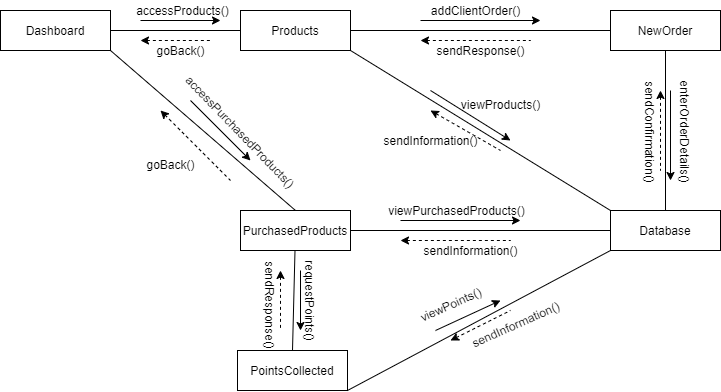

The diagram above was exported from draw.io. Its source (the exported page's mxGraphModel, read from the mxfile embedded in the PNG):
<mxGraphModel dx="868" dy="401" grid="1" gridSize="10" guides="1" tooltips="1" connect="1" arrows="1" fold="1" page="1" pageScale="1" pageWidth="850" pageHeight="1100" math="0" shadow="0">
  <root>
    <mxCell id="0" />
    <mxCell id="1" parent="0" />
    <mxCell id="V7QsllH-Ep1jX-tvXVPk-1" value="Dashboard" style="rounded=0;whiteSpace=wrap;html=1;" parent="1" vertex="1">
      <mxGeometry x="100" y="80" width="110" height="40" as="geometry" />
    </mxCell>
    <mxCell id="V7QsllH-Ep1jX-tvXVPk-3" value="Products" style="rounded=0;whiteSpace=wrap;html=1;" parent="1" vertex="1">
      <mxGeometry x="340" y="80" width="110" height="40" as="geometry" />
    </mxCell>
    <mxCell id="V7QsllH-Ep1jX-tvXVPk-4" value="NewOrder" style="rounded=0;whiteSpace=wrap;html=1;" parent="1" vertex="1">
      <mxGeometry x="710" y="80" width="110" height="40" as="geometry" />
    </mxCell>
    <mxCell id="V7QsllH-Ep1jX-tvXVPk-5" value="PurchasedProducts" style="rounded=0;whiteSpace=wrap;html=1;" parent="1" vertex="1">
      <mxGeometry x="340" y="280" width="110" height="40" as="geometry" />
    </mxCell>
    <mxCell id="V7QsllH-Ep1jX-tvXVPk-6" value="Database" style="rounded=0;whiteSpace=wrap;html=1;" parent="1" vertex="1">
      <mxGeometry x="710" y="280" width="110" height="40" as="geometry" />
    </mxCell>
    <mxCell id="V7QsllH-Ep1jX-tvXVPk-7" value="" style="endArrow=none;html=1;exitX=1;exitY=0.5;exitDx=0;exitDy=0;entryX=0;entryY=0.5;entryDx=0;entryDy=0;" parent="1" source="V7QsllH-Ep1jX-tvXVPk-1" target="V7QsllH-Ep1jX-tvXVPk-3" edge="1">
      <mxGeometry width="50" height="50" relative="1" as="geometry">
        <mxPoint x="400" y="260" as="sourcePoint" />
        <mxPoint x="450" y="210" as="targetPoint" />
      </mxGeometry>
    </mxCell>
    <mxCell id="V7QsllH-Ep1jX-tvXVPk-8" value="" style="endArrow=none;html=1;exitX=0.5;exitY=0;exitDx=0;exitDy=0;entryX=0.5;entryY=1;entryDx=0;entryDy=0;" parent="1" source="V7QsllH-Ep1jX-tvXVPk-6" target="V7QsllH-Ep1jX-tvXVPk-4" edge="1">
      <mxGeometry width="50" height="50" relative="1" as="geometry">
        <mxPoint x="400" y="260" as="sourcePoint" />
        <mxPoint x="450" y="210" as="targetPoint" />
      </mxGeometry>
    </mxCell>
    <mxCell id="V7QsllH-Ep1jX-tvXVPk-9" value="" style="endArrow=none;html=1;entryX=1;entryY=1;entryDx=0;entryDy=0;exitX=0.5;exitY=0;exitDx=0;exitDy=0;" parent="1" source="V7QsllH-Ep1jX-tvXVPk-5" target="V7QsllH-Ep1jX-tvXVPk-1" edge="1">
      <mxGeometry width="50" height="50" relative="1" as="geometry">
        <mxPoint x="400" y="260" as="sourcePoint" />
        <mxPoint x="450" y="210" as="targetPoint" />
      </mxGeometry>
    </mxCell>
    <mxCell id="V7QsllH-Ep1jX-tvXVPk-10" value="" style="endArrow=none;html=1;entryX=0;entryY=0;entryDx=0;entryDy=0;exitX=1;exitY=1;exitDx=0;exitDy=0;" parent="1" source="V7QsllH-Ep1jX-tvXVPk-3" target="V7QsllH-Ep1jX-tvXVPk-6" edge="1">
      <mxGeometry width="50" height="50" relative="1" as="geometry">
        <mxPoint x="400" y="260" as="sourcePoint" />
        <mxPoint x="450" y="210" as="targetPoint" />
      </mxGeometry>
    </mxCell>
    <mxCell id="V7QsllH-Ep1jX-tvXVPk-11" value="" style="endArrow=none;html=1;entryX=0;entryY=0.5;entryDx=0;entryDy=0;exitX=1;exitY=0.5;exitDx=0;exitDy=0;" parent="1" source="V7QsllH-Ep1jX-tvXVPk-3" target="V7QsllH-Ep1jX-tvXVPk-4" edge="1">
      <mxGeometry width="50" height="50" relative="1" as="geometry">
        <mxPoint x="400" y="260" as="sourcePoint" />
        <mxPoint x="450" y="210" as="targetPoint" />
      </mxGeometry>
    </mxCell>
    <mxCell id="V7QsllH-Ep1jX-tvXVPk-12" value="" style="endArrow=none;html=1;entryX=0;entryY=0.5;entryDx=0;entryDy=0;exitX=1;exitY=0.5;exitDx=0;exitDy=0;" parent="1" source="V7QsllH-Ep1jX-tvXVPk-5" target="V7QsllH-Ep1jX-tvXVPk-6" edge="1">
      <mxGeometry width="50" height="50" relative="1" as="geometry">
        <mxPoint x="400" y="260" as="sourcePoint" />
        <mxPoint x="450" y="210" as="targetPoint" />
      </mxGeometry>
    </mxCell>
    <mxCell id="V7QsllH-Ep1jX-tvXVPk-14" value="" style="endArrow=classic;html=1;" parent="1" edge="1">
      <mxGeometry width="50" height="50" relative="1" as="geometry">
        <mxPoint x="240" y="90" as="sourcePoint" />
        <mxPoint x="320" y="90" as="targetPoint" />
      </mxGeometry>
    </mxCell>
    <mxCell id="V7QsllH-Ep1jX-tvXVPk-15" value="" style="endArrow=none;dashed=1;html=1;startArrow=classic;startFill=1;" parent="1" edge="1">
      <mxGeometry width="50" height="50" relative="1" as="geometry">
        <mxPoint x="240" y="110" as="sourcePoint" />
        <mxPoint x="310" y="110" as="targetPoint" />
      </mxGeometry>
    </mxCell>
    <mxCell id="V7QsllH-Ep1jX-tvXVPk-16" value="" style="endArrow=classic;html=1;" parent="1" edge="1">
      <mxGeometry width="50" height="50" relative="1" as="geometry">
        <mxPoint x="290" y="170" as="sourcePoint" />
        <mxPoint x="350" y="230" as="targetPoint" />
      </mxGeometry>
    </mxCell>
    <mxCell id="V7QsllH-Ep1jX-tvXVPk-17" value="" style="endArrow=none;dashed=1;html=1;startArrow=classic;startFill=1;" parent="1" edge="1">
      <mxGeometry width="50" height="50" relative="1" as="geometry">
        <mxPoint x="260" y="180" as="sourcePoint" />
        <mxPoint x="330" y="250" as="targetPoint" />
      </mxGeometry>
    </mxCell>
    <mxCell id="V7QsllH-Ep1jX-tvXVPk-18" value="" style="endArrow=classic;html=1;" parent="1" edge="1">
      <mxGeometry width="50" height="50" relative="1" as="geometry">
        <mxPoint x="500" y="290" as="sourcePoint" />
        <mxPoint x="620" y="290" as="targetPoint" />
      </mxGeometry>
    </mxCell>
    <mxCell id="V7QsllH-Ep1jX-tvXVPk-19" value="" style="endArrow=none;dashed=1;html=1;startArrow=classic;startFill=1;" parent="1" edge="1">
      <mxGeometry width="50" height="50" relative="1" as="geometry">
        <mxPoint x="500" y="310" as="sourcePoint" />
        <mxPoint x="610" y="310" as="targetPoint" />
      </mxGeometry>
    </mxCell>
    <mxCell id="V7QsllH-Ep1jX-tvXVPk-20" value="" style="endArrow=classic;html=1;" parent="1" edge="1">
      <mxGeometry width="50" height="50" relative="1" as="geometry">
        <mxPoint x="530" y="160" as="sourcePoint" />
        <mxPoint x="610" y="210" as="targetPoint" />
      </mxGeometry>
    </mxCell>
    <mxCell id="V7QsllH-Ep1jX-tvXVPk-21" value="" style="endArrow=none;dashed=1;html=1;startArrow=classic;startFill=1;" parent="1" edge="1">
      <mxGeometry width="50" height="50" relative="1" as="geometry">
        <mxPoint x="530" y="180" as="sourcePoint" />
        <mxPoint x="600" y="220" as="targetPoint" />
      </mxGeometry>
    </mxCell>
    <mxCell id="V7QsllH-Ep1jX-tvXVPk-22" value="" style="endArrow=classic;html=1;" parent="1" edge="1">
      <mxGeometry width="50" height="50" relative="1" as="geometry">
        <mxPoint x="520" y="90" as="sourcePoint" />
        <mxPoint x="640" y="90" as="targetPoint" />
      </mxGeometry>
    </mxCell>
    <mxCell id="V7QsllH-Ep1jX-tvXVPk-23" value="" style="endArrow=none;dashed=1;html=1;startArrow=classic;startFill=1;" parent="1" edge="1">
      <mxGeometry width="50" height="50" relative="1" as="geometry">
        <mxPoint x="520" y="110" as="sourcePoint" />
        <mxPoint x="630" y="110" as="targetPoint" />
      </mxGeometry>
    </mxCell>
    <mxCell id="V7QsllH-Ep1jX-tvXVPk-24" value="" style="endArrow=classic;html=1;" parent="1" edge="1">
      <mxGeometry width="50" height="50" relative="1" as="geometry">
        <mxPoint x="770" y="160" as="sourcePoint" />
        <mxPoint x="770" y="250" as="targetPoint" />
      </mxGeometry>
    </mxCell>
    <mxCell id="V7QsllH-Ep1jX-tvXVPk-25" value="" style="endArrow=none;dashed=1;html=1;startArrow=classic;startFill=1;" parent="1" edge="1">
      <mxGeometry width="50" height="50" relative="1" as="geometry">
        <mxPoint x="760" y="160" as="sourcePoint" />
        <mxPoint x="760" y="240" as="targetPoint" />
      </mxGeometry>
    </mxCell>
    <mxCell id="V7QsllH-Ep1jX-tvXVPk-26" value="accessProducts()" style="text;html=1;align=center;verticalAlign=middle;resizable=0;points=[];autosize=1;" parent="1" vertex="1">
      <mxGeometry x="227" y="70" width="110" height="20" as="geometry" />
    </mxCell>
    <mxCell id="V7QsllH-Ep1jX-tvXVPk-27" value="goBack()" style="text;html=1;align=center;verticalAlign=middle;resizable=0;points=[];autosize=1;" parent="1" vertex="1">
      <mxGeometry x="250" y="110" width="60" height="20" as="geometry" />
    </mxCell>
    <mxCell id="V7QsllH-Ep1jX-tvXVPk-28" value="addClientOrder()" style="text;html=1;align=center;verticalAlign=middle;resizable=0;points=[];autosize=1;" parent="1" vertex="1">
      <mxGeometry x="525" y="70" width="100" height="20" as="geometry" />
    </mxCell>
    <mxCell id="V7QsllH-Ep1jX-tvXVPk-29" value="sendResponse()" style="text;html=1;align=center;verticalAlign=middle;resizable=0;points=[];autosize=1;" parent="1" vertex="1">
      <mxGeometry x="530" y="110" width="100" height="20" as="geometry" />
    </mxCell>
    <mxCell id="V7QsllH-Ep1jX-tvXVPk-32" value="viewProducts()" style="text;html=1;align=center;verticalAlign=middle;resizable=0;points=[];autosize=1;" parent="1" vertex="1">
      <mxGeometry x="555" y="164" width="90" height="20" as="geometry" />
    </mxCell>
    <mxCell id="V7QsllH-Ep1jX-tvXVPk-33" value="sendInformation()" style="text;html=1;align=center;verticalAlign=middle;resizable=0;points=[];autosize=1;" parent="1" vertex="1">
      <mxGeometry x="475" y="200" width="110" height="20" as="geometry" />
    </mxCell>
    <mxCell id="V7QsllH-Ep1jX-tvXVPk-39" value="sendInformation()" style="text;html=1;align=center;verticalAlign=middle;resizable=0;points=[];autosize=1;" parent="1" vertex="1">
      <mxGeometry x="515" y="310" width="110" height="20" as="geometry" />
    </mxCell>
    <mxCell id="V7QsllH-Ep1jX-tvXVPk-40" value="sendConfirmation()" style="text;html=1;align=center;verticalAlign=middle;resizable=0;points=[];autosize=1;rotation=90;" parent="1" vertex="1">
      <mxGeometry x="690" y="191" width="120" height="20" as="geometry" />
    </mxCell>
    <mxCell id="V7QsllH-Ep1jX-tvXVPk-41" value="enterOrderDetails()" style="text;html=1;align=center;verticalAlign=middle;resizable=0;points=[];autosize=1;rotation=90;" parent="1" vertex="1">
      <mxGeometry x="725" y="191" width="120" height="20" as="geometry" />
    </mxCell>
    <mxCell id="V7QsllH-Ep1jX-tvXVPk-42" value="viewPurchasedProducts()" style="text;html=1;align=center;verticalAlign=middle;resizable=0;points=[];autosize=1;" parent="1" vertex="1">
      <mxGeometry x="481" y="270" width="150" height="20" as="geometry" />
    </mxCell>
    <mxCell id="RvVEWEItZBnHiKOJte2T-1" value="accessPurchasedProducts()" style="text;html=1;align=center;verticalAlign=middle;resizable=0;points=[];autosize=1;rotation=46;" vertex="1" parent="1">
      <mxGeometry x="255" y="191" width="170" height="20" as="geometry" />
    </mxCell>
    <mxCell id="RvVEWEItZBnHiKOJte2T-2" value="goBack()" style="text;html=1;align=center;verticalAlign=middle;resizable=0;points=[];autosize=1;" vertex="1" parent="1">
      <mxGeometry x="240" y="224" width="60" height="20" as="geometry" />
    </mxCell>
    <mxCell id="RvVEWEItZBnHiKOJte2T-4" value="PointsCollected" style="rounded=0;whiteSpace=wrap;html=1;" vertex="1" parent="1">
      <mxGeometry x="337" y="420" width="110" height="40" as="geometry" />
    </mxCell>
    <mxCell id="RvVEWEItZBnHiKOJte2T-5" value="" style="endArrow=none;html=1;exitX=0.5;exitY=0;exitDx=0;exitDy=0;" edge="1" parent="1" source="RvVEWEItZBnHiKOJte2T-4" target="V7QsllH-Ep1jX-tvXVPk-5">
      <mxGeometry width="50" height="50" relative="1" as="geometry">
        <mxPoint x="400" y="350" as="sourcePoint" />
        <mxPoint x="450" y="300" as="targetPoint" />
      </mxGeometry>
    </mxCell>
    <mxCell id="RvVEWEItZBnHiKOJte2T-6" value="" style="endArrow=none;html=1;entryX=0;entryY=1;entryDx=0;entryDy=0;exitX=1;exitY=1;exitDx=0;exitDy=0;" edge="1" parent="1" source="RvVEWEItZBnHiKOJte2T-4" target="V7QsllH-Ep1jX-tvXVPk-6">
      <mxGeometry width="50" height="50" relative="1" as="geometry">
        <mxPoint x="400" y="350" as="sourcePoint" />
        <mxPoint x="450" y="300" as="targetPoint" />
      </mxGeometry>
    </mxCell>
    <mxCell id="RvVEWEItZBnHiKOJte2T-7" value="" style="endArrow=classic;html=1;" edge="1" parent="1">
      <mxGeometry width="50" height="50" relative="1" as="geometry">
        <mxPoint x="400" y="340" as="sourcePoint" />
        <mxPoint x="400" y="400" as="targetPoint" />
      </mxGeometry>
    </mxCell>
    <mxCell id="RvVEWEItZBnHiKOJte2T-8" value="" style="endArrow=classic;html=1;" edge="1" parent="1">
      <mxGeometry width="50" height="50" relative="1" as="geometry">
        <mxPoint x="535" y="400" as="sourcePoint" />
        <mxPoint x="600" y="370" as="targetPoint" />
      </mxGeometry>
    </mxCell>
    <mxCell id="RvVEWEItZBnHiKOJte2T-9" value="" style="endArrow=none;dashed=1;html=1;startArrow=classic;startFill=1;" edge="1" parent="1">
      <mxGeometry width="50" height="50" relative="1" as="geometry">
        <mxPoint x="380" y="340" as="sourcePoint" />
        <mxPoint x="380" y="400" as="targetPoint" />
      </mxGeometry>
    </mxCell>
    <mxCell id="RvVEWEItZBnHiKOJte2T-10" value="" style="endArrow=none;dashed=1;html=1;startArrow=classic;startFill=1;" edge="1" parent="1">
      <mxGeometry width="50" height="50" relative="1" as="geometry">
        <mxPoint x="550" y="410" as="sourcePoint" />
        <mxPoint x="610" y="380" as="targetPoint" />
      </mxGeometry>
    </mxCell>
    <mxCell id="RvVEWEItZBnHiKOJte2T-11" value="requestPoints()" style="text;html=1;align=center;verticalAlign=middle;resizable=0;points=[];autosize=1;rotation=90;" vertex="1" parent="1">
      <mxGeometry x="360" y="360" width="100" height="20" as="geometry" />
    </mxCell>
    <mxCell id="RvVEWEItZBnHiKOJte2T-12" value="sendResponse()" style="text;html=1;align=center;verticalAlign=middle;resizable=0;points=[];autosize=1;rotation=90;" vertex="1" parent="1">
      <mxGeometry x="320" y="364" width="100" height="20" as="geometry" />
    </mxCell>
    <mxCell id="RvVEWEItZBnHiKOJte2T-13" value="viewPoints()" style="text;html=1;align=center;verticalAlign=middle;resizable=0;points=[];autosize=1;rotation=336;" vertex="1" parent="1">
      <mxGeometry x="510" y="364" width="80" height="20" as="geometry" />
    </mxCell>
    <mxCell id="RvVEWEItZBnHiKOJte2T-14" value="sendInformation()" style="text;html=1;align=center;verticalAlign=middle;resizable=0;points=[];autosize=1;rotation=336;" vertex="1" parent="1">
      <mxGeometry x="560" y="384" width="110" height="20" as="geometry" />
    </mxCell>
  </root>
</mxGraphModel>